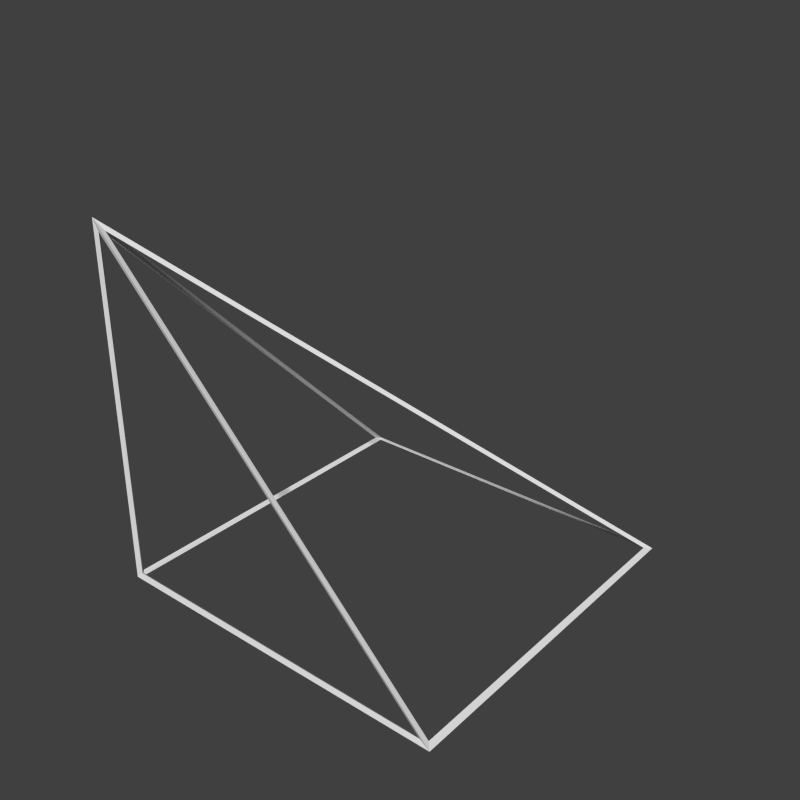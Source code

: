 # Source: slantCornerOut.blend  (saved by Blender 2.74.0; exported with 4.5.12 LTS)
import bpy
from mathutils import Matrix  # noqa: F401  (used for matrix-valued properties, if any)

bpy.ops.wm.read_factory_settings(use_empty=True)
scene = bpy.context.scene
scene.name = 'Scene'

# ---- collections
col_collection_1 = bpy.data.collections.new('Collection 1'); scene.collection.children.link(col_collection_1)

# ---- materials (node trees are filled in below, after node groups)
mat_top = bpy.data.materials.new('top')
mat_top.alpha_threshold = 0.0
mat_top.use_transparent_shadow = False
mat_top.roughness = 0.5
mat_top.specular_intensity = 0.0
mat_top.line_color = (0.0, 0.0, 0.0, 1.0)
mat_side = bpy.data.materials.new('side')
mat_side.alpha_threshold = 0.0
mat_side.use_transparent_shadow = False
mat_side.roughness = 0.5
mat_side.specular_intensity = 0.0
mat_side.line_color = (0.0, 0.0, 0.0, 1.0)
mat_bottom = bpy.data.materials.new('bottom')
mat_bottom.alpha_threshold = 0.0
mat_bottom.use_transparent_shadow = False
mat_bottom.roughness = 0.5
mat_bottom.specular_intensity = 0.0
mat_bottom.line_color = (0.0, 0.0, 0.0, 1.0)
mat_material_001 = bpy.data.materials.new('Material.001')
mat_material_001.alpha_threshold = 0.0
mat_material_001.use_transparent_shadow = False
mat_material_001.roughness = 0.5
mat_material_001.specular_intensity = 0.0
mat_material_001.line_color = (0.0, 0.0, 0.0, 1.0)

# ---- material node trees

# ---- world
world_world = bpy.data.worlds.new('World'); scene.world = world_world
world_world.color = (0.05088, 0.05088, 0.05088)
world_world.use_sun_shadow = False
world_world.sun_shadow_jitter_overblur = 0.0
world_world.cycles.sampling_method = 'MANUAL'
world_world.cycles.sample_map_resolution = 256

# ---- meshes
me_cube = bpy.data.meshes.new('Cube')
me_cube.from_pydata([(0.5, 0.5, -0.5), (0.5, -0.5, -0.5), (-0.5, -0.5, -0.5), (-0.5, 0.5, -0.5), (-0.5, -0.5, 0.5)], [], [(0, 3, 4), (2, 4, 3), (1, 4, 2), (0, 1, 2, 3), (1, 0, 4)])
me_cube.polygons.foreach_set('material_index', [0, 1, 1, 2, 0])
_uv = me_cube.uv_layers.new(name='UVMap')
_uv.uv.foreach_set('vector', [-8.047e-07, 8.345e-07, 1.0, 5.364e-07, 1.0, 1.0, 1.0, -4.768e-07, 1.0, 1.001, 0.0, 0.0, 1.0, 0.0, -2.086e-07, 1.0, -8.941e-08, 0.0, 1.0, -4.768e-07, -4.768e-07, 4.47e-07, 4.47e-07, 1.0, 1.0, 1.0, -4.768e-07, 3.278e-07, 1.0, -4.768e-07, 4.768e-07, 1.0])
me_cube.materials.append(mat_top)
me_cube.materials.append(mat_side)
me_cube.materials.append(mat_bottom)
me_cube.use_remesh_preserve_volume = False
me_cube.use_remesh_preserve_attributes = False
me_cube.use_mirror_vertex_groups = False
me_cube.update()
me_cube_001 = bpy.data.meshes.new('Cube.001')
me_cube_001.from_pydata([(0.4931, 0.4931, -0.4978), (0.5069, 0.5069, -0.5022), (0.4923, -0.4945, -0.4968), (0.5077, -0.5055, -0.5032), (-0.4942, -0.4942, -0.4942), (-0.5058, -0.5058, -0.5058), (-0.4945, 0.4923, -0.4968), (-0.5055, 0.5077, -0.5032), (-0.4965, -0.4965, 0.4913), (-0.5035, -0.5035, 0.5087), (0.4807, 0.4929, -0.4929), (-0.49, 0.4929, -0.4929), (-0.49, -0.4778, 0.4778), (-0.5, -0.49, -0.49), (-0.5, -0.49, 0.4759), (-0.5, 0.4759, -0.49), (0.4759, -0.5, -0.49), (-0.49, -0.5, 0.4759), (-0.49, -0.5, -0.49), (0.49, 0.49, -0.5), (0.49, -0.49, -0.5), (-0.49, -0.49, -0.5), (-0.49, 0.49, -0.5), (0.4929, -0.49, -0.4929), (0.4929, 0.4807, -0.4929), (-0.4778, -0.49, 0.4778)], [], [(10, 11, 6, 0), (11, 10, 1, 7), (11, 12, 8, 6), (12, 11, 7, 9), (12, 10, 0, 8), (10, 12, 9, 1), (13, 14, 8, 4), (14, 13, 5, 9), (14, 15, 6, 8), (15, 14, 9, 7), (15, 13, 4, 6), (13, 15, 7, 5), (16, 17, 8, 2), (17, 16, 3, 9), (17, 18, 4, 8), (18, 17, 9, 5), (18, 16, 2, 4), (16, 18, 5, 3), (19, 20, 2, 0), (20, 19, 1, 3), (20, 21, 4, 2), (21, 20, 3, 5), (21, 22, 6, 4), (22, 21, 5, 7), (22, 19, 0, 6), (19, 22, 7, 1), (23, 24, 0, 2), (24, 23, 3, 1), (24, 25, 8, 0), (25, 24, 1, 9), (25, 23, 2, 8), (23, 25, 9, 3)])
_uv = me_cube_001.uv_layers.new(name='UVMap')
_uv.uv.foreach_set('vector', [1.0, 1.0, 2.086e-07, 1.0, 2.086e-07, 1.0, 1.0, 1.0, 2.086e-07, 1.0, 1.0, 1.0, 1.0, 1.0, 2.086e-07, 1.0, 2.086e-07, 1.0, -2.086e-07, 1.192e-07, -2.086e-07, 1.192e-07, 2.086e-07, 1.0, -2.086e-07, 1.192e-07, 2.086e-07, 1.0, 2.086e-07, 1.0, -2.086e-07, 1.192e-07, -2.086e-07, 1.192e-07, 1.0, 1.0, 1.0, 1.0, -2.086e-07, 1.192e-07, 1.0, 1.0, -2.086e-07, 1.192e-07, -2.086e-07, 1.192e-07, 1.0, 1.0, 1.49e-07, 0.0, 1.49e-07, 1.0, 1.49e-07, 1.0, 1.49e-07, 0.0, 1.49e-07, 1.0, 1.49e-07, 0.0, 1.49e-07, 0.0, 1.49e-07, 1.0, 1.49e-07, 1.0, 1.0, 0.0, 1.0, 0.0, 1.49e-07, 1.0, 1.0, 0.0, 1.49e-07, 1.0, 1.49e-07, 1.0, 1.0, 0.0, 1.0, 0.0, 1.49e-07, 0.0, 1.49e-07, 0.0, 1.0, 0.0, 1.49e-07, 0.0, 1.0, 0.0, 1.0, 0.0, 1.49e-07, 0.0, 1.0, 0.0, -2.086e-07, 1.0, -2.086e-07, 1.0, 1.0, 0.0, -2.086e-07, 1.0, 1.0, 0.0, 1.0, 0.0, -2.086e-07, 1.0, -2.086e-07, 1.0, -8.941e-08, 0.0, -8.941e-08, 0.0, -2.086e-07, 1.0, -8.941e-08, 0.0, -2.086e-07, 1.0, -2.086e-07, 1.0, -8.941e-08, 0.0, -8.941e-08, 0.0, 1.0, 0.0, 1.0, 0.0, -8.941e-08, 0.0, 1.0, 0.0, -8.941e-08, 0.0, -8.941e-08, 0.0, 1.0, 0.0, 1.0, 1.0, 1.0, 0.0, 1.0, 0.0, 1.0, 1.0, 1.0, 0.0, 1.0, 1.0, 1.0, 1.0, 1.0, 0.0, 1.0, 0.0, -8.941e-08, 1.192e-07, -8.941e-08, 1.192e-07, 1.0, 0.0, -8.941e-08, 1.192e-07, 1.0, 0.0, 1.0, 0.0, -8.941e-08, 1.192e-07, -8.941e-08, 1.192e-07, 2.086e-07, 1.0, 2.086e-07, 1.0, -8.941e-08, 1.192e-07, 2.086e-07, 1.0, -8.941e-08, 1.192e-07, -8.941e-08, 1.192e-07, 2.086e-07, 1.0, 2.086e-07, 1.0, 1.0, 1.0, 1.0, 1.0, 2.086e-07, 1.0, 1.0, 1.0, 2.086e-07, 1.0, 2.086e-07, 1.0, 1.0, 1.0, 1.0, 0.0, 1.0, 1.0, 1.0, 1.0, 1.0, 0.0, 1.0, 1.0, 1.0, 0.0, 1.0, 0.0, 1.0, 1.0, 1.0, 1.0, -2.086e-07, 1.192e-07, -2.086e-07, 1.192e-07, 1.0, 1.0, -2.086e-07, 1.192e-07, 1.0, 1.0, 1.0, 1.0, -2.086e-07, 1.192e-07, -2.086e-07, 1.192e-07, 1.0, 0.0, 1.0, 0.0, -2.086e-07, 1.192e-07, 1.0, 0.0, -2.086e-07, 1.192e-07, -2.086e-07, 1.192e-07, 1.0, 0.0])
me_cube_001.materials.append(mat_material_001)
me_cube_001.use_remesh_preserve_volume = False
me_cube_001.use_remesh_preserve_attributes = False
me_cube_001.use_mirror_vertex_groups = False
me_cube_001.update()

# ---- objects
ob_shape = bpy.data.objects.new('Shape', me_cube)
ob_wireframe = bpy.data.objects.new('WireFrame', me_cube_001)
ob_camera = bpy.data.objects.new('Camera', None)

# ---- transforms, parenting, visibility, modifiers, constraints
ob_shape.location = (0.0, 0.0, 0.0)
ob_shape.lock_rotations_4d = False
ob_shape.empty_display_type = 'ARROWS'
ob_shape.hide_render = True
ob_shape.lineart.crease_threshold = 0.0
ob_wireframe.location = (0.0, 0.0, 0.0)
ob_wireframe.lock_rotations_4d = False
ob_wireframe.empty_display_type = 'ARROWS'
ob_wireframe.lineart.crease_threshold = 0.0
ob_camera.location = (0.0, 0.0, 0.0)

# ---- collection membership
col_collection_1.objects.link(ob_shape)
col_collection_1.objects.link(ob_wireframe)
col_collection_1.objects.link(ob_camera)

# ---- scene / render settings (as saved in the file)
scene.camera = ob_camera
scene.frame_start = 1; scene.frame_end = 250; scene.frame_set(1)
scene.render.engine = 'BLENDER_EEVEE_NEXT'
scene.render.resolution_x = 128
scene.render.resolution_y = 128
scene.render.dither_intensity = 0.0
scene.render.film_transparent = True
scene.cycles.use_denoising = False
scene.cycles.samples = 10
scene.cycles.sampling_pattern = 'TABULATED_SOBOL'
scene.cycles.light_sampling_threshold = 0.0
scene.cycles.use_adaptive_sampling = False
scene.cycles.use_light_tree = False
scene.cycles.blur_glossy = 0.0
scene.cycles.volume_bounces = 1
scene.cycles.pixel_filter_type = 'GAUSSIAN'
scene.cycles.sample_clamp_indirect = 0.0
scene.view_settings.view_transform = 'Standard'
bpy.context.view_layer.update()

# ---- added for rendering (the .blend has no active camera and no usable light): camera, sun
cam_auto = bpy.data.cameras.new('AutoCamera')
cam_auto.lens = 50.0
cam_auto.sensor_width = 36.0
cam_auto.clip_end = 1000.0
ob_auto_camera = bpy.data.objects.new('AutoCamera', cam_auto)
scene.collection.objects.link(ob_auto_camera)
ob_auto_camera.location = (1.62567, -1.94865, 1.30121)
ob_auto_camera.rotation_euler = (1.09748, -7.21219e-08, 0.694738)
scene.camera = ob_auto_camera
light_auto_sun = bpy.data.lights.new('AutoSun', 'SUN')
light_auto_sun.energy = 3.0
light_auto_sun.angle = 0.0523599
ob_auto_sun = bpy.data.objects.new('AutoSun', light_auto_sun)
scene.collection.objects.link(ob_auto_sun)
ob_auto_sun.rotation_euler = (0.872665, 0.174533, 0.523599)
bpy.context.view_layer.update()

